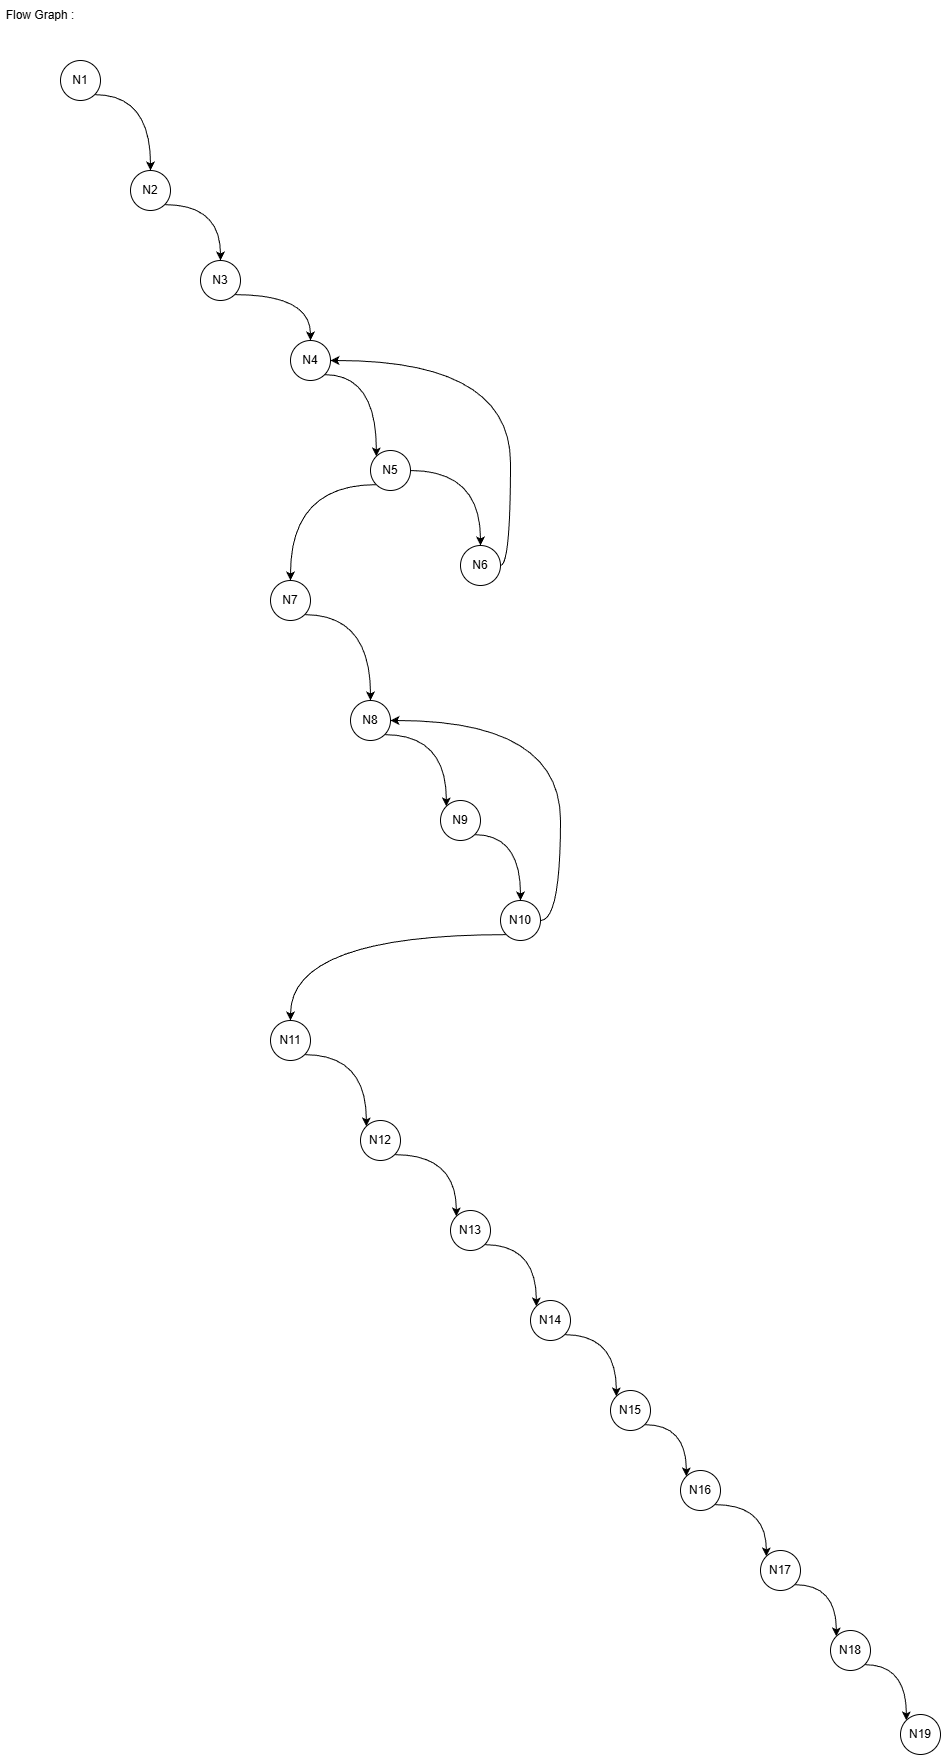

The diagram above was exported from draw.io. Its source (the exported page's mxGraphModel, read from the mxfile embedded in the PNG):
<mxGraphModel dx="1452" dy="694" grid="1" gridSize="10" guides="1" tooltips="1" connect="1" arrows="1" fold="1" page="1" pageScale="1" pageWidth="850" pageHeight="1100" math="0" shadow="0">
  <root>
    <mxCell id="0" />
    <mxCell id="1" parent="0" />
    <mxCell id="gsNHay0WXEQMd7uEQQdL-80" edge="1" parent="1" source="gsNHay0WXEQMd7uEQQdL-81" style="edgeStyle=orthogonalEdgeStyle;curved=1;rounded=0;orthogonalLoop=1;jettySize=auto;html=1;exitX=1;exitY=1;exitDx=0;exitDy=0;entryX=0.5;entryY=0;entryDx=0;entryDy=0;" target="gsNHay0WXEQMd7uEQQdL-83">
      <mxGeometry relative="1" as="geometry" />
    </mxCell>
    <mxCell id="gsNHay0WXEQMd7uEQQdL-81" parent="1" style="ellipse;whiteSpace=wrap;html=1;aspect=fixed;" value="N1" vertex="1">
      <mxGeometry height="40" width="40" x="110" y="100" as="geometry" />
    </mxCell>
    <mxCell id="gsNHay0WXEQMd7uEQQdL-82" edge="1" parent="1" source="gsNHay0WXEQMd7uEQQdL-83" style="edgeStyle=orthogonalEdgeStyle;curved=1;rounded=0;orthogonalLoop=1;jettySize=auto;html=1;exitX=1;exitY=1;exitDx=0;exitDy=0;entryX=0.5;entryY=0;entryDx=0;entryDy=0;" target="gsNHay0WXEQMd7uEQQdL-85">
      <mxGeometry relative="1" as="geometry" />
    </mxCell>
    <mxCell id="gsNHay0WXEQMd7uEQQdL-83" parent="1" style="ellipse;whiteSpace=wrap;html=1;aspect=fixed;" value="N2" vertex="1">
      <mxGeometry height="40" width="40" x="180" y="210" as="geometry" />
    </mxCell>
    <mxCell id="gsNHay0WXEQMd7uEQQdL-84" edge="1" parent="1" source="gsNHay0WXEQMd7uEQQdL-85" style="edgeStyle=orthogonalEdgeStyle;curved=1;rounded=0;orthogonalLoop=1;jettySize=auto;html=1;exitX=1;exitY=1;exitDx=0;exitDy=0;entryX=0.5;entryY=0;entryDx=0;entryDy=0;" target="gsNHay0WXEQMd7uEQQdL-91">
      <mxGeometry relative="1" as="geometry" />
    </mxCell>
    <mxCell id="gsNHay0WXEQMd7uEQQdL-85" parent="1" style="ellipse;whiteSpace=wrap;html=1;aspect=fixed;" value="N3" vertex="1">
      <mxGeometry height="40" width="40" x="250" y="300" as="geometry" />
    </mxCell>
    <mxCell id="gsNHay0WXEQMd7uEQQdL-86" edge="1" parent="1" source="gsNHay0WXEQMd7uEQQdL-87" style="edgeStyle=orthogonalEdgeStyle;curved=1;rounded=0;orthogonalLoop=1;jettySize=auto;html=1;exitX=1;exitY=1;exitDx=0;exitDy=0;entryX=0.5;entryY=0;entryDx=0;entryDy=0;" target="gsNHay0WXEQMd7uEQQdL-111">
      <mxGeometry relative="1" as="geometry" />
    </mxCell>
    <mxCell id="gsNHay0WXEQMd7uEQQdL-87" parent="1" style="ellipse;whiteSpace=wrap;html=1;aspect=fixed;" value="N7" vertex="1">
      <mxGeometry height="40" width="40" x="320" y="620" as="geometry" />
    </mxCell>
    <mxCell id="gsNHay0WXEQMd7uEQQdL-88" edge="1" parent="1" source="gsNHay0WXEQMd7uEQQdL-90" style="edgeStyle=orthogonalEdgeStyle;curved=1;rounded=0;orthogonalLoop=1;jettySize=auto;html=1;exitX=1;exitY=0.5;exitDx=0;exitDy=0;entryX=0.5;entryY=0;entryDx=0;entryDy=0;" target="gsNHay0WXEQMd7uEQQdL-107">
      <mxGeometry relative="1" as="geometry" />
    </mxCell>
    <mxCell id="gsNHay0WXEQMd7uEQQdL-89" edge="1" parent="1" source="gsNHay0WXEQMd7uEQQdL-90" style="edgeStyle=orthogonalEdgeStyle;curved=1;rounded=0;orthogonalLoop=1;jettySize=auto;html=1;exitX=0;exitY=1;exitDx=0;exitDy=0;entryX=0.5;entryY=0;entryDx=0;entryDy=0;" target="gsNHay0WXEQMd7uEQQdL-87">
      <mxGeometry relative="1" as="geometry" />
    </mxCell>
    <mxCell id="gsNHay0WXEQMd7uEQQdL-90" parent="1" style="ellipse;whiteSpace=wrap;html=1;aspect=fixed;" value="N5" vertex="1">
      <mxGeometry height="40" width="40" x="420" y="490" as="geometry" />
    </mxCell>
    <mxCell id="gsNHay0WXEQMd7uEQQdL-91" parent="1" style="ellipse;whiteSpace=wrap;html=1;aspect=fixed;" value="N4" vertex="1">
      <mxGeometry height="40" width="40" x="340" y="380" as="geometry" />
    </mxCell>
    <mxCell id="gsNHay0WXEQMd7uEQQdL-92" edge="1" parent="1" source="gsNHay0WXEQMd7uEQQdL-93" style="edgeStyle=orthogonalEdgeStyle;curved=1;rounded=0;orthogonalLoop=1;jettySize=auto;html=1;exitX=1;exitY=1;exitDx=0;exitDy=0;entryX=0;entryY=0;entryDx=0;entryDy=0;" target="gsNHay0WXEQMd7uEQQdL-95">
      <mxGeometry relative="1" as="geometry" />
    </mxCell>
    <mxCell id="gsNHay0WXEQMd7uEQQdL-93" parent="1" style="ellipse;whiteSpace=wrap;html=1;aspect=fixed;" value="N16" vertex="1">
      <mxGeometry height="40" width="40" x="730" y="1510" as="geometry" />
    </mxCell>
    <mxCell id="gsNHay0WXEQMd7uEQQdL-94" edge="1" parent="1" source="gsNHay0WXEQMd7uEQQdL-95" style="edgeStyle=orthogonalEdgeStyle;curved=1;rounded=0;orthogonalLoop=1;jettySize=auto;html=1;exitX=1;exitY=1;exitDx=0;exitDy=0;entryX=0;entryY=0;entryDx=0;entryDy=0;" target="gsNHay0WXEQMd7uEQQdL-97">
      <mxGeometry relative="1" as="geometry" />
    </mxCell>
    <mxCell id="gsNHay0WXEQMd7uEQQdL-95" parent="1" style="ellipse;whiteSpace=wrap;html=1;aspect=fixed;" value="N17" vertex="1">
      <mxGeometry height="40" width="40" x="810" y="1590" as="geometry" />
    </mxCell>
    <mxCell id="gsNHay0WXEQMd7uEQQdL-96" edge="1" parent="1" source="gsNHay0WXEQMd7uEQQdL-97" style="edgeStyle=orthogonalEdgeStyle;curved=1;rounded=0;orthogonalLoop=1;jettySize=auto;html=1;exitX=1;exitY=1;exitDx=0;exitDy=0;entryX=0;entryY=0;entryDx=0;entryDy=0;" target="gsNHay0WXEQMd7uEQQdL-98">
      <mxGeometry relative="1" as="geometry" />
    </mxCell>
    <mxCell id="gsNHay0WXEQMd7uEQQdL-97" parent="1" style="ellipse;whiteSpace=wrap;html=1;aspect=fixed;" value="N18" vertex="1">
      <mxGeometry height="40" width="40" x="880" y="1670" as="geometry" />
    </mxCell>
    <mxCell id="gsNHay0WXEQMd7uEQQdL-98" parent="1" style="ellipse;whiteSpace=wrap;html=1;aspect=fixed;" value="N19" vertex="1">
      <mxGeometry height="40" width="40" x="950" y="1754" as="geometry" />
    </mxCell>
    <mxCell id="gsNHay0WXEQMd7uEQQdL-99" edge="1" parent="1" source="gsNHay0WXEQMd7uEQQdL-100" style="edgeStyle=orthogonalEdgeStyle;curved=1;rounded=0;orthogonalLoop=1;jettySize=auto;html=1;exitX=1;exitY=1;exitDx=0;exitDy=0;entryX=0;entryY=0;entryDx=0;entryDy=0;" target="gsNHay0WXEQMd7uEQQdL-93">
      <mxGeometry relative="1" as="geometry" />
    </mxCell>
    <mxCell id="gsNHay0WXEQMd7uEQQdL-100" parent="1" style="ellipse;whiteSpace=wrap;html=1;aspect=fixed;" value="N15" vertex="1">
      <mxGeometry height="40" width="40" x="660" y="1430" as="geometry" />
    </mxCell>
    <mxCell id="gsNHay0WXEQMd7uEQQdL-101" edge="1" parent="1" source="gsNHay0WXEQMd7uEQQdL-102" style="edgeStyle=orthogonalEdgeStyle;curved=1;rounded=0;orthogonalLoop=1;jettySize=auto;html=1;exitX=1;exitY=1;exitDx=0;exitDy=0;entryX=0;entryY=0;entryDx=0;entryDy=0;" target="gsNHay0WXEQMd7uEQQdL-116">
      <mxGeometry relative="1" as="geometry" />
    </mxCell>
    <mxCell id="gsNHay0WXEQMd7uEQQdL-102" parent="1" style="ellipse;whiteSpace=wrap;html=1;aspect=fixed;" value="N13" vertex="1">
      <mxGeometry height="40" width="40" x="500" y="1250" as="geometry" />
    </mxCell>
    <mxCell id="gsNHay0WXEQMd7uEQQdL-103" edge="1" parent="1" source="gsNHay0WXEQMd7uEQQdL-104" style="edgeStyle=orthogonalEdgeStyle;curved=1;rounded=0;orthogonalLoop=1;jettySize=auto;html=1;exitX=1;exitY=1;exitDx=0;exitDy=0;entryX=0;entryY=0;entryDx=0;entryDy=0;" target="gsNHay0WXEQMd7uEQQdL-102">
      <mxGeometry relative="1" as="geometry" />
    </mxCell>
    <mxCell id="gsNHay0WXEQMd7uEQQdL-104" parent="1" style="ellipse;whiteSpace=wrap;html=1;aspect=fixed;" value="N12" vertex="1">
      <mxGeometry height="40" width="40" x="410" y="1160" as="geometry" />
    </mxCell>
    <mxCell id="gsNHay0WXEQMd7uEQQdL-105" edge="1" parent="1" source="gsNHay0WXEQMd7uEQQdL-106" style="edgeStyle=orthogonalEdgeStyle;curved=1;rounded=0;orthogonalLoop=1;jettySize=auto;html=1;exitX=1;exitY=1;exitDx=0;exitDy=0;entryX=0;entryY=0;entryDx=0;entryDy=0;" target="gsNHay0WXEQMd7uEQQdL-104">
      <mxGeometry relative="1" as="geometry" />
    </mxCell>
    <mxCell id="gsNHay0WXEQMd7uEQQdL-106" parent="1" style="ellipse;whiteSpace=wrap;html=1;aspect=fixed;" value="N11" vertex="1">
      <mxGeometry height="40" width="40" x="320" y="1060" as="geometry" />
    </mxCell>
    <mxCell id="gsNHay0WXEQMd7uEQQdL-107" parent="1" style="ellipse;whiteSpace=wrap;html=1;aspect=fixed;" value="N6" vertex="1">
      <mxGeometry height="40" width="40" x="510" y="585" as="geometry" />
    </mxCell>
    <mxCell id="gsNHay0WXEQMd7uEQQdL-108" edge="1" parent="1" source="gsNHay0WXEQMd7uEQQdL-109" style="edgeStyle=orthogonalEdgeStyle;curved=1;rounded=0;orthogonalLoop=1;jettySize=auto;html=1;exitX=1;exitY=1;exitDx=0;exitDy=0;entryX=0.5;entryY=0;entryDx=0;entryDy=0;" target="gsNHay0WXEQMd7uEQQdL-114">
      <mxGeometry relative="1" as="geometry" />
    </mxCell>
    <mxCell id="gsNHay0WXEQMd7uEQQdL-109" parent="1" style="ellipse;whiteSpace=wrap;html=1;aspect=fixed;" value="N9" vertex="1">
      <mxGeometry height="40" width="40" x="490" y="840" as="geometry" />
    </mxCell>
    <mxCell id="gsNHay0WXEQMd7uEQQdL-110" edge="1" parent="1" source="gsNHay0WXEQMd7uEQQdL-111" style="edgeStyle=orthogonalEdgeStyle;curved=1;rounded=0;orthogonalLoop=1;jettySize=auto;html=1;exitX=1;exitY=1;exitDx=0;exitDy=0;entryX=0;entryY=0;entryDx=0;entryDy=0;" target="gsNHay0WXEQMd7uEQQdL-109">
      <mxGeometry relative="1" as="geometry" />
    </mxCell>
    <mxCell id="gsNHay0WXEQMd7uEQQdL-111" parent="1" style="ellipse;whiteSpace=wrap;html=1;aspect=fixed;" value="N8" vertex="1">
      <mxGeometry height="40" width="40" x="400" y="740" as="geometry" />
    </mxCell>
    <mxCell id="gsNHay0WXEQMd7uEQQdL-112" edge="1" parent="1" source="gsNHay0WXEQMd7uEQQdL-114" style="edgeStyle=orthogonalEdgeStyle;curved=1;rounded=0;orthogonalLoop=1;jettySize=auto;html=1;exitX=1;exitY=0.5;exitDx=0;exitDy=0;entryX=1;entryY=0.5;entryDx=0;entryDy=0;" target="gsNHay0WXEQMd7uEQQdL-111">
      <mxGeometry relative="1" as="geometry" />
    </mxCell>
    <mxCell id="gsNHay0WXEQMd7uEQQdL-113" edge="1" parent="1" source="gsNHay0WXEQMd7uEQQdL-114" style="edgeStyle=orthogonalEdgeStyle;curved=1;rounded=0;orthogonalLoop=1;jettySize=auto;html=1;exitX=0;exitY=1;exitDx=0;exitDy=0;entryX=0.5;entryY=0;entryDx=0;entryDy=0;" target="gsNHay0WXEQMd7uEQQdL-106">
      <mxGeometry relative="1" as="geometry" />
    </mxCell>
    <mxCell id="gsNHay0WXEQMd7uEQQdL-114" parent="1" style="ellipse;whiteSpace=wrap;html=1;aspect=fixed;" value="N10" vertex="1">
      <mxGeometry height="40" width="40" x="550" y="940" as="geometry" />
    </mxCell>
    <mxCell id="gsNHay0WXEQMd7uEQQdL-115" edge="1" parent="1" source="gsNHay0WXEQMd7uEQQdL-116" style="edgeStyle=orthogonalEdgeStyle;curved=1;rounded=0;orthogonalLoop=1;jettySize=auto;html=1;exitX=1;exitY=1;exitDx=0;exitDy=0;entryX=0;entryY=0;entryDx=0;entryDy=0;" target="gsNHay0WXEQMd7uEQQdL-100">
      <mxGeometry relative="1" as="geometry" />
    </mxCell>
    <mxCell id="gsNHay0WXEQMd7uEQQdL-116" parent="1" style="ellipse;whiteSpace=wrap;html=1;aspect=fixed;" value="N14" vertex="1">
      <mxGeometry height="40" width="40" x="580" y="1340" as="geometry" />
    </mxCell>
    <mxCell id="gsNHay0WXEQMd7uEQQdL-117" edge="1" parent="1" source="gsNHay0WXEQMd7uEQQdL-91" style="endArrow=classic;html=1;rounded=0;exitX=1;exitY=1;exitDx=0;exitDy=0;entryX=0;entryY=0;entryDx=0;entryDy=0;edgeStyle=orthogonalEdgeStyle;curved=1;" target="gsNHay0WXEQMd7uEQQdL-90" value="">
      <mxGeometry height="50" relative="1" width="50" as="geometry">
        <mxPoint x="210" y="490" as="sourcePoint" />
        <mxPoint x="260" y="440" as="targetPoint" />
      </mxGeometry>
    </mxCell>
    <mxCell id="gsNHay0WXEQMd7uEQQdL-118" edge="1" parent="1" source="gsNHay0WXEQMd7uEQQdL-107" style="endArrow=classic;html=1;rounded=0;curved=1;exitX=1;exitY=0.5;exitDx=0;exitDy=0;entryX=1;entryY=0.5;entryDx=0;entryDy=0;edgeStyle=orthogonalEdgeStyle;" target="gsNHay0WXEQMd7uEQQdL-91" value="">
      <mxGeometry height="50" relative="1" width="50" as="geometry">
        <mxPoint x="530" y="540" as="sourcePoint" />
        <mxPoint x="580" y="490" as="targetPoint" />
      </mxGeometry>
    </mxCell>
    <mxCell id="gsNHay0WXEQMd7uEQQdL-119" parent="1" style="text;html=1;whiteSpace=wrap;strokeColor=none;fillColor=none;align=center;verticalAlign=middle;rounded=0;" value="Flow Graph :" vertex="1">
      <mxGeometry height="30" width="80" x="50" y="40" as="geometry" />
    </mxCell>
  </root>
</mxGraphModel>